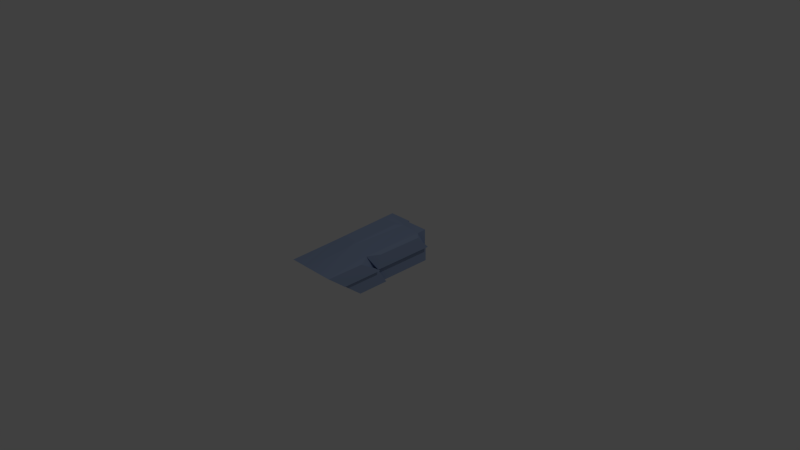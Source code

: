 # Source: pillar_10.blend  (saved by Blender 2.73.0; exported with 4.5.12 LTS)
import bpy
from mathutils import Matrix  # noqa: F401  (used for matrix-valued properties, if any)

bpy.ops.wm.read_factory_settings(use_empty=True)
scene = bpy.context.scene
scene.name = 'Scene'

# ---- collections
col_collection_1 = bpy.data.collections.new('Collection 1'); scene.collection.children.link(col_collection_1)

# ---- materials (node trees are filled in below, after node groups)
mat_pillar = bpy.data.materials.new('pillar')
mat_pillar.alpha_threshold = 0.0
mat_pillar.use_transparent_shadow = False
mat_pillar.diffuse_color = (0.3072, 0.3963, 0.5926, 1.0)
mat_pillar.roughness = 0.5
mat_pillar.specular_intensity = 0.0
mat_pillar.line_color = (0.0, 0.0, 0.0, 1.0)

# ---- material node trees

# ---- world
world_world = bpy.data.worlds.new('World'); scene.world = world_world
world_world.color = (0.05088, 0.05088, 0.05088)
world_world.use_sun_shadow = False
world_world.sun_shadow_jitter_overblur = 0.0
world_world.cycles.sampling_method = 'MANUAL'
world_world.cycles.sample_map_resolution = 256

# ---- cameras
cam_camera = bpy.data.cameras.new('Camera')
cam_camera.clip_end = 100.0
cam_camera.lens = 35.0
cam_camera.sensor_width = 32.0
cam_camera.sensor_height = 18.0
cam_camera.ortho_scale = 7.314
cam_camera.dof.focus_distance = 0.0
cam_camera.dof.aperture_fstop = 128.0

# ---- lights
light_lamp = bpy.data.lights.new('Lamp', 'POINT')
light_lamp.transmission_factor = 0.0
light_lamp.cutoff_distance = 30.0
light_lamp.energy = 100.0
light_lamp.shadow_buffer_clip_start = 1.001
light_lamp.shadow_soft_size = 0.1
light_lamp.shadow_maximum_resolution = 0.006
light_lamp.use_absolute_resolution = True
light_lamp.cycles.use_multiple_importance_sampling = False

# ---- meshes
me_cube_026 = bpy.data.meshes.new('Cube.026')
me_cube_026.from_pydata([(-1.269, -0.1434, -0.1495), (-1.269, -0.03961, -1.149), (-1.269, -0.3657, -1.149), (-1.269, -0.4289, -0.8453), (-1.269, -0.5633, -0.1981), (-1.269, -0.5734, -0.1495), (-1.169, -0.2369, 0.7468), (-1.238, -0.6295, 0.1207), (-1.269, 0.512, -0.1495), (-1.269, 0.512, -1.149), (-0.2685, -0.03961, -1.149), (-0.2685, -0.3657, -1.149), (-0.7686, -0.3657, -1.149), (-1.112, -0.7485, 0.6939), (-1.157, -0.7061, 0.4898), (-1.269, 0.512, 0.8505), (-0.2685, 0.512, -1.149), (-0.2685, 0.512, -0.1495), (0.7315, -0.3657, -1.149), (0.7315, -0.03961, -1.149), (-0.4493, -0.7554, 0.727), (-1.102, -0.1207, 0.8424), (-1.269, 0.5397, -0.1495), (-1.269, 0.5397, 0.8505), (-0.2685, 0.5397, -0.1495), (-0.2685, 0.5269, -1.149), (-0.2685, 0.5269, -0.1495), (0.7315, 0.512, -1.149), (0.8798, -0.03961, -1.149), (0.8798, -0.3657, -1.149), (-0.2685, -0.2473, 0.83), (-0.2685, -0.7588, 0.7435), (-1.102, 0.3855, 0.8424), (-0.4352, -0.1207, 0.8378), (-0.2685, 0.5397, 0.8505), (-0.2685, 0.4602, 0.7605), (0.7315, 0.5269, -1.149), (0.7315, 0.512, -0.1495), (0.7315, 0.5269, -0.1495), (0.7315, -0.1434, -0.1495), (0.8798, -0.1434, -0.1495), (0.8798, -0.5734, -0.1495), (0.8798, -0.4235, -0.8715), (0.4615, -0.7588, 0.7435), (-0.4352, 0.3855, 0.8378), (-0.2685, 0.5174, 0.8505), (-0.2685, 0.5174, -0.1495), (0.7315, 0.5174, -0.1495), (0.919, -0.1434, -0.1495), (0.919, 0.512, -0.1495), (0.7315, -0.5734, -0.1495), (0.6879, -0.2386, 0.7486), (0.6517, -0.7555, 0.7274), (0.7315, 0.5174, 0.8505), (0.6502, 0.4366, 0.731), (0.8878, 0.3855, 0.6792), (0.8878, -0.1034, 0.6792), (1.021, -0.5734, -0.1495), (1.021, -0.1434, -0.1495), (0.9269, -0.7486, 0.6942), (0.9723, -0.3565, 0.6792), (1.003, -0.6365, 0.1547), (0.9723, -0.7462, 0.6829), (0.9835, -0.7061, 0.4898)], [], [(0, 2, 3, 4), (5, 0, 4), (0, 1, 2), (35, 45, 46, 17), (37, 49, 48, 39), (10, 19, 18, 11), (51, 30, 43, 52), (43, 30, 31), (7, 14, 13, 6), (6, 0, 5, 7), (0, 6, 15, 8), (1, 0, 8, 9), (17, 26, 25, 16), (8, 17, 16, 9), (35, 17, 24, 34), (39, 58, 57, 50), (40, 39, 50, 41), (19, 27, 37, 39), (11, 12, 2, 10), (2, 1, 10), (16, 10, 1, 9), (27, 19, 10, 16), (35, 30, 51, 54), (30, 35, 44, 33), (30, 6, 20, 31), (20, 6, 13), (61, 60, 62, 63), (57, 58, 60, 61), (39, 51, 60, 58), (60, 51, 59, 62), (59, 51, 52), (49, 55, 56, 48), (51, 39, 48, 56), (37, 54, 55, 49), (54, 51, 56, 55), (29, 28, 40, 42), (40, 41, 42), (39, 40, 28, 19), (18, 19, 28, 29), (21, 33, 44, 32), (6, 30, 33, 21), (15, 6, 21, 32), (35, 15, 32, 44), (23, 34, 24, 22), (8, 22, 24, 17), (15, 23, 22, 8), (15, 35, 34, 23), (26, 38, 36, 25), (37, 38, 26, 17), (16, 25, 36, 27), (27, 36, 38, 37), (45, 53, 47, 46), (17, 46, 47, 37), (54, 37, 47, 53), (35, 54, 53, 45), (3, 2, 12), (12, 11, 18, 42), (42, 4, 3, 12), (18, 29, 42), (7, 5, 4, 61), (4, 50, 61), (61, 63, 14, 7), (42, 41, 50, 4), (50, 57, 61), (52, 43, 31, 20), (20, 14, 59, 52), (63, 62, 59, 14), (20, 13, 14)])
me_cube_026.materials.append(mat_pillar)
me_cube_026.use_remesh_preserve_volume = False
me_cube_026.use_remesh_preserve_attributes = False
me_cube_026.use_mirror_vertex_groups = False
me_cube_026.update()

# ---- objects
ob_lamp = bpy.data.objects.new('Lamp', light_lamp)
ob_camera = bpy.data.objects.new('Camera', cam_camera)
ob_cube_026 = bpy.data.objects.new('Cube.026', me_cube_026)

# ---- transforms, parenting, visibility, modifiers, constraints
ob_lamp.location = (4.076, 1.005, 5.904)
ob_lamp.rotation_euler = (0.6503, 0.05522, 1.866)
ob_lamp.lock_rotations_4d = False
ob_lamp.empty_display_type = 'ARROWS'
ob_lamp.color = (0.0, 0.0, 0.0, 0.0)
ob_lamp.lineart.crease_threshold = 0.0
ob_camera.location = (7.481, -6.508, 5.344)
ob_camera.rotation_euler = (1.109, 0.01082, 0.8149)
ob_camera.lock_rotations_4d = False
ob_camera.empty_display_type = 'ARROWS'
ob_camera.color = (0.0, 0.0, 0.0, 0.0)
ob_camera.display_type = 'WIRE'
ob_camera.lineart.crease_threshold = 0.0
ob_cube_026.location = (0.0, 0.0, 0.0)
ob_cube_026.scale = (0.3283, 1.333, 0.2304)
ob_cube_026.lineart.crease_threshold = 0.0

# ---- collection membership
col_collection_1.objects.link(ob_lamp)
col_collection_1.objects.link(ob_camera)
col_collection_1.objects.link(ob_cube_026)

# ---- scene / render settings (as saved in the file)
scene.camera = ob_camera
scene.frame_start = 1; scene.frame_end = 250; scene.frame_set(1)
scene.render.engine = 'BLENDER_EEVEE_NEXT'
scene.render.resolution_percentage = 50
scene.render.dither_intensity = 0.0
scene.cycles.use_denoising = False
scene.cycles.samples = 10
scene.cycles.sampling_pattern = 'TABULATED_SOBOL'
scene.cycles.light_sampling_threshold = 0.0
scene.cycles.use_adaptive_sampling = False
scene.cycles.use_light_tree = False
scene.cycles.blur_glossy = 0.0
scene.cycles.pixel_filter_type = 'GAUSSIAN'
scene.cycles.sample_clamp_indirect = 0.0
scene.view_settings.view_transform = 'Standard'
bpy.context.view_layer.update()
